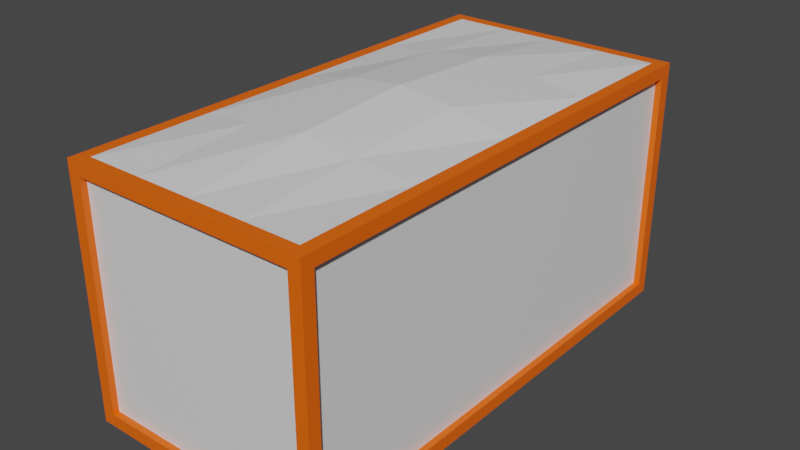 # Source: OpenCrate.blend  (saved by Blender 3.1.7; exported with 4.5.12 LTS)
import bpy
from mathutils import Matrix  # noqa: F401  (used for matrix-valued properties, if any)

bpy.ops.wm.read_factory_settings(use_empty=True)
scene = bpy.context.scene
scene.name = 'Scene'

# ---- collections
col_collection = bpy.data.collections.new('Collection'); scene.collection.children.link(col_collection)

# ---- materials (node trees are filled in below, after node groups)
mat_cratepan = bpy.data.materials.new('CratePan')
mat_cratepan.alpha_threshold = 0.0
mat_cratepan.use_transparent_shadow = False
mat_cratepan.line_color = (0.0, 0.0, 0.0, 1.0)
mat_crateborder = bpy.data.materials.new('CrateBorder')
mat_crateborder.use_transparent_shadow = False
mat_cratecontent = bpy.data.materials.new('CrateContent')
mat_cratecontent.use_transparent_shadow = False

# ---- material node trees
mat_cratepan.use_nodes = True; mat_cratepan.node_tree.nodes.clear()
_N = mat_cratepan.node_tree.nodes; _L = mat_cratepan.node_tree.links
n0 = _N.new('ShaderNodeOutputMaterial'); n0.name = 'Material Output'; n0.location = (300, 300)
n1 = _N.new('ShaderNodeBsdfPrincipled'); n1.name = 'Principled BSDF'; n1.location = (10, 300)
n1.distribution = 'GGX'
n1.subsurface_method = 'RANDOM_WALK_SKIN'
n1.inputs[2].default_value = 0.4
n1.inputs[3].default_value = 1.45
n1.inputs[27].default_value = (0.0, 0.0, 0.0, 1.0)
n1.inputs[28].default_value = 1.0
_L.new(n1.outputs[0], n0.inputs[0])
n0.is_active_output = True
mat_crateborder.use_nodes = True; mat_crateborder.node_tree.nodes.clear()
_N = mat_crateborder.node_tree.nodes; _L = mat_crateborder.node_tree.links
n0 = _N.new('ShaderNodeBsdfPrincipled'); n0.name = 'Principled BSDF'; n0.location = (10, 300)
n0.distribution = 'GGX'
n0.subsurface_method = 'RANDOM_WALK_SKIN'
n0.inputs[0].default_value = (1.0, 0.1315, 0.0, 1.0)
n0.inputs[3].default_value = 1.45
n0.inputs[27].default_value = (0.0, 0.0, 0.0, 1.0)
n0.inputs[28].default_value = 1.0
n1 = _N.new('ShaderNodeOutputMaterial'); n1.name = 'Material Output'; n1.location = (300, 300)
_L.new(n0.outputs[0], n1.inputs[0])
n1.is_active_output = True
mat_cratecontent.use_nodes = True; mat_cratecontent.node_tree.nodes.clear()
_N = mat_cratecontent.node_tree.nodes; _L = mat_cratecontent.node_tree.links
n0 = _N.new('ShaderNodeBsdfPrincipled'); n0.name = 'Principled BSDF'; n0.location = (10, 300)
n0.distribution = 'GGX'
n0.subsurface_method = 'RANDOM_WALK_SKIN'
n0.inputs[3].default_value = 1.45
n0.inputs[27].default_value = (0.0, 0.0, 0.0, 1.0)
n0.inputs[28].default_value = 1.0
n1 = _N.new('ShaderNodeOutputMaterial'); n1.name = 'Material Output'; n1.location = (300, 300)
_L.new(n0.outputs[0], n1.inputs[0])
n1.is_active_output = True

# ---- world
world_world = bpy.data.worlds.new('World'); scene.world = world_world
world_world.use_nodes = True; world_world.node_tree.nodes.clear()
_N = world_world.node_tree.nodes; _L = world_world.node_tree.links
n0 = _N.new('ShaderNodeOutputWorld'); n0.name = 'World Output'; n0.location = (300, 300)
n1 = _N.new('ShaderNodeBackground'); n1.name = 'Background'; n1.location = (10, 300)
n1.inputs[0].default_value = (0.05088, 0.05088, 0.05088, 1.0)
_L.new(n1.outputs[0], n0.inputs[0])
n0.is_active_output = True
world_world.color = (0.05088, 0.05088, 0.05088)
world_world.use_sun_shadow = False
world_world.sun_shadow_jitter_overblur = 0.0

# ---- meshes
me_cube = bpy.data.meshes.new('Cube')
me_cube.from_pydata([(1.0, 2.0, 1.0), (1.0, 2.0, -1.0), (1.0, -2.0, 1.0), (1.0, -2.0, -1.0), (-1.0, 2.0, 1.0), (-1.0, 2.0, -1.0), (-1.0, -2.0, 1.0), (-1.0, -2.0, -1.0), (-1.0, 1.9, -1.0), (-1.0, -1.9, -1.0), (1.0, 1.9, 1.0), (1.0, -1.9, 1.0), (-1.0, -1.9, 1.0), (-1.0, 1.9, 1.0), (1.0, -1.9, -1.0), (1.0, 1.9, -1.0), (0.9, 2.0, -1.0), (-0.9, 2.0, -1.0), (0.9, -2.0, 1.0), (-0.9, -2.0, 1.0), (-0.9, -2.0, -1.0), (0.9, -2.0, -1.0), (-0.9, 2.0, 1.0), (0.9, 2.0, 1.0), (0.9, 1.9, -1.0), (-0.9, 1.9, -1.0), (0.9, -1.9, -1.0), (-0.9, -1.9, -1.0), (-0.9, 1.9, 1.0), (0.9, 1.9, 1.0), (-0.9, -1.9, 1.0), (0.9, -1.9, 1.0), (1.0, 2.0, 0.9), (1.0, 2.0, -0.9), (-1.0, -2.0, -0.9), (-1.0, -2.0, 0.9), (1.0, -2.0, 0.9), (1.0, -2.0, -0.9), (-1.0, 2.0, 0.9), (-1.0, 2.0, -0.9), (1.0, 1.9, 0.9), (1.0, 1.9, -0.9), (1.0, -1.9, 0.9), (1.0, -1.9, -0.9), (-1.0, -1.9, 0.9), (-1.0, -1.9, -0.9), (-1.0, 1.9, 0.9), (-1.0, 1.9, -0.9), (-0.9, 2.0, 0.9), (-0.9, 2.0, -0.9), (0.9, 2.0, 0.9), (0.9, 2.0, -0.9), (0.9, -2.0, 0.9), (0.9, -2.0, -0.9), (-0.9, -2.0, 0.9), (-0.9, -2.0, -0.9), (-0.9, -1.9, 0.9), (-0.9, -1.9, -0.9), (0.9, 1.9, -0.9), (0.9, -1.9, 0.9), (0.9, -1.9, -0.9), (-0.9, 1.9, 0.9), (-0.9, 1.9, -0.9), (0.9, 1.9, 0.9), (0.9, 1.95, 0.9), (-0.9, 1.95, 0.9), (-0.9, 1.95, -0.9), (0.9, 1.95, -0.9), (-0.95, -1.9, -0.9), (-0.95, 1.9, -0.9), (-0.95, 1.9, 0.9), (-0.95, -1.9, 0.9), (-0.9, -1.95, 0.9), (-0.9, -1.95, -0.9), (0.9, -1.95, 0.9), (0.9, -1.95, -0.9), (0.95, 1.9, -0.9), (0.95, -1.9, -0.9), (0.95, -1.9, 0.9), (0.95, 1.9, 0.9)], [(73, 57), (76, 58), (67, 58), (68, 57), (62, 66), (62, 69), (60, 75), (60, 77)], [(30, 12, 6, 19), (54, 19, 6, 35), (46, 13, 4, 38), (26, 14, 3, 21), (42, 11, 2, 36), (50, 23, 0, 32), (32, 0, 10, 40), (40, 10, 11, 42), (16, 1, 15, 24), (24, 15, 14, 26), (35, 6, 12, 44), (44, 12, 13, 46), (22, 4, 13, 28), (28, 13, 12, 30), (10, 29, 31, 11), (0, 23, 29, 10), (23, 22, 28, 29), (8, 25, 27, 9), (25, 24, 26, 27), (5, 17, 25, 8), (17, 16, 24, 25), (38, 4, 22, 48), (48, 22, 23, 50), (9, 27, 20, 7), (27, 26, 21, 20), (36, 2, 18, 52), (52, 18, 19, 54), (11, 31, 18, 2), (31, 30, 19, 18), (21, 53, 55, 20), (74, 72, 56, 59), (3, 37, 53, 21), (37, 36, 52, 53), (17, 49, 51, 16), (61, 56, 57, 62), (5, 39, 49, 17), (39, 38, 48, 49), (9, 45, 47, 8), (7, 34, 45, 9), (34, 35, 44, 45), (15, 41, 43, 14), (1, 33, 41, 15), (33, 32, 40, 41), (16, 51, 33, 1), (51, 50, 32, 33), (14, 43, 37, 3), (43, 42, 36, 37), (8, 47, 39, 5), (47, 46, 38, 39), (20, 55, 34, 7), (55, 54, 35, 34), (50, 51, 67, 64), (48, 50, 64, 65), (79, 78, 59, 63), (58, 62, 57, 60), (49, 48, 65, 66), (63, 61, 62, 58), (59, 63, 58, 60), (65, 64, 63, 61), (51, 49, 66, 67), (56, 59, 60, 57), (71, 70, 61, 56), (28, 30, 56, 61), (56, 30, 31, 59), (29, 63, 59, 31), (28, 61, 63, 29), (65, 64, 67, 66), (44, 46, 70, 71), (45, 44, 71, 68), (46, 47, 69, 70), (47, 45, 68, 69), (71, 70, 69, 68), (55, 53, 75, 73), (53, 52, 74, 75), (54, 55, 73, 72), (52, 54, 72, 74), (73, 75, 74, 72), (41, 40, 79, 76), (42, 43, 77, 78), (40, 42, 78, 79), (43, 41, 76, 77), (76, 79, 78, 77)])
me_cube.polygons.foreach_set('material_index', [1, 1, 1, 1, 1, 1, 1, 1, 1, 1, 1, 1, 1, 1, 1, 1, 1, 1, 0, 1, 1, 1, 1, 1, 1, 1, 1, 1, 1, 1, 1, 1, 1, 1, 0, 1, 1, 1, 1, 1, 1, 1, 1, 1, 1, 1, 1, 1, 1, 1, 1, 1, 1, 1, 1, 1, 0, 0, 1, 1, 0, 1, 1, 1, 1, 1, 0, 1, 1, 1, 1, 0, 1, 1, 1, 1, 0, 1, 1, 1, 1, 0])
_uv = me_cube.uv_layers.new(name='UVMap')
_uv.uv.foreach_set('vector', [0.05009, 0.05009, 9.998e-05, 0.05009, 0.0001001, 0.0001004, 0.05009, 0.0001005, 0.9499, 0.05009, 0.9499, 9.998e-05, 0.9999, 9.998e-05, 0.9999, 0.05009, 0.9499, 0.9499, 0.9999, 0.9499, 0.9999, 0.9999, 0.9499, 0.9999, 0.05009, 0.9499, 0.05009, 0.9999, 0.0001002, 0.9999, 0.0001003, 0.9499, 0.9499, 0.05009, 0.9499, 9.998e-05, 0.9999, 9.998e-05, 0.9999, 0.05009, 0.05009, 0.9499, 0.05009, 0.9999, 0.0001002, 0.9999, 0.0001002, 0.9499, 0.0001001, 0.05009, 0.0001001, 0.0001002, 0.05009, 0.0001001, 0.05009, 0.05009, 0.05009, 0.05009, 0.05009, 0.0001001, 0.9499, 9.998e-05, 0.9499, 0.05009, 0.9999, 0.9499, 0.9999, 0.9999, 0.9499, 0.9999, 0.9499, 0.9499, 0.9499, 0.9499, 0.9499, 0.9999, 0.05009, 0.9999, 0.05009, 0.9499, 0.9499, 0.0001003, 0.9999, 0.0001002, 0.9999, 0.05009, 0.9499, 0.05009, 0.9499, 0.05009, 0.9999, 0.05009, 0.9999, 0.9499, 0.9499, 0.9499, 0.05009, 0.9999, 0.0001006, 0.9999, 0.0001006, 0.9499, 0.05009, 0.9499, 0.05009, 0.9499, 0.0001006, 0.9499, 9.998e-05, 0.05009, 0.05009, 0.05009, 0.9999, 0.9499, 0.9499, 0.9499, 0.9499, 0.05009, 0.9999, 0.05009, 0.9999, 0.9999, 0.9499, 0.9999, 0.9499, 0.9499, 0.9999, 0.9499, 0.9499, 0.9999, 0.05009, 0.9999, 0.05009, 0.9499, 0.9499, 0.9499, 0.9499, 0.0001, 0.9499, 0.05009, 0.05009, 0.05009, 0.05009, 9.998e-05, 0.9999, 0.9999, 0.0001001, 0.9999, 9.998e-05, 0.0001001, 0.9999, 9.998e-05, 0.9999, 0.0001, 0.9999, 0.05009, 0.9499, 0.05009, 0.9499, 0.0001, 0.9999, 0.05009, 0.9999, 0.9499, 0.9499, 0.9499, 0.9499, 0.05009, 0.9999, 0.9499, 0.9999, 0.9999, 0.9499, 0.9999, 0.9499, 0.9499, 0.9499, 0.9499, 0.9499, 0.9999, 0.05009, 0.9999, 0.05009, 0.9499, 0.05009, 9.998e-05, 0.05009, 0.05009, 9.998e-05, 0.05009, 0.0001001, 0.0001, 0.05009, 0.05009, 0.05009, 0.9499, 0.0001003, 0.9499, 9.998e-05, 0.05009, 0.0001002, 0.05009, 0.0001002, 0.0001001, 0.05009, 0.0001001, 0.05009, 0.05009, 0.05009, 0.05009, 0.05009, 0.0001001, 0.9499, 9.998e-05, 0.9499, 0.05009, 0.9999, 0.05009, 0.9499, 0.05009, 0.9499, 9.998e-05, 0.9999, 0.0001001, 0.9499, 0.05009, 0.05009, 0.05009, 0.05009, 0.0001005, 0.9499, 9.998e-05, 0.05009, 0.9999, 0.05009, 0.9499, 0.9499, 0.9499, 0.9499, 0.9999, 0.95, 0.06656, 0.05, 0.06656, 0.05, 0.09049, 0.95, 0.09049, 9.998e-05, 0.9999, 0.0001, 0.9499, 0.05009, 0.9499, 0.05009, 0.9999, 0.0001, 0.9499, 0.0001002, 0.05009, 0.05009, 0.05009, 0.05009, 0.9499, 0.9499, 0.0001001, 0.9499, 0.05009, 0.05009, 0.05009, 0.05009, 9.998e-05, 0.9999, 0.9999, 9.998e-05, 0.9999, 0.0001001, 9.998e-05, 0.9999, 0.0001001, 0.9999, 0.0001001, 0.9999, 0.05009, 0.9499, 0.05009, 0.9499, 0.0001001, 0.9999, 0.05009, 0.9999, 0.9499, 0.9499, 0.9499, 0.9499, 0.05009, 0.0001004, 0.05009, 0.05009, 0.05009, 0.05009, 0.9499, 0.0001, 0.9499, 0.0001004, 9.998e-05, 0.05009, 9.998e-05, 0.05009, 0.05009, 0.0001004, 0.05009, 0.05009, 9.998e-05, 0.9499, 0.0001003, 0.9499, 0.05009, 0.05009, 0.05009, 0.05009, 0.9999, 0.05009, 0.9499, 0.9499, 0.9499, 0.9499, 0.9999, 9.998e-05, 0.9999, 9.998e-05, 0.9499, 0.05009, 0.9499, 0.05009, 0.9999, 9.998e-05, 0.9499, 0.0001001, 0.05009, 0.05009, 0.05009, 0.05009, 0.9499, 0.05009, 9.998e-05, 0.05009, 0.05009, 9.998e-05, 0.05009, 9.998e-05, 9.998e-05, 0.05009, 0.05009, 0.05009, 0.9499, 0.0001002, 0.9499, 9.998e-05, 0.05009, 0.9499, 0.9999, 0.9499, 0.9499, 0.9999, 0.9499, 0.9999, 0.9999, 0.9499, 0.9499, 0.9499, 0.05009, 0.9999, 0.05009, 0.9999, 0.9499, 0.0001, 0.9499, 0.05009, 0.9499, 0.05009, 0.9999, 9.998e-05, 0.9999, 0.05009, 0.9499, 0.9499, 0.9499, 0.9499, 0.9999, 0.05009, 0.9999, 0.9499, 0.9999, 0.9499, 0.9499, 0.9999, 0.9499, 0.9999, 0.9999, 0.9499, 0.9499, 0.9499, 0.05009, 0.9999, 0.05009, 0.9999, 0.9499, 1.0, 0.9095, 1.0, 0.04787, 0.975, 0.04787, 0.975, 0.9095, 0.05, 1.0, 0.95, 1.0, 0.95, 0.9761, 0.05, 0.9761, 0.975, 0.9521, 0.975, 0.09049, 0.95, 0.09049, 0.95, 0.9521, 0.95, 0.9521, 0.05, 0.9521, 0.05, 0.09049, 0.95, 0.09049, 1.0, 0.04787, 1.0, 0.9095, 0.975, 0.9095, 0.975, 0.04787, 9.998e-05, 0.9999, 0.0001001, 9.998e-05, 0.9999, 0.0001, 0.9999, 0.9999, 0.9999, 0.9999, 0.0001, 0.9999, 9.998e-05, 9.998e-05, 0.9999, 0.0001, 0.05, 0.9761, 0.95, 0.9761, 0.95, 0.9521, 0.05, 0.9521, 0.95, 1.0, 0.05, 1.0, 0.05, 0.9761, 0.95, 0.9761, 0.9999, 0.9999, 9.998e-05, 0.9999, 9.998e-05, 0.0001, 0.9999, 9.998e-05, 0.025, 0.09049, 0.025, 0.9521, 0.05, 0.9521, 0.05, 0.09049, 0.95, 0.9574, 0.05, 0.9574, 0.05, 0.9095, 0.95, 0.9095, 0.05, 0.9095, 0.05, 0.9574, 0.95, 0.9574, 0.95, 0.9095, 0.95, 0.9574, 0.95, 0.9095, 0.05, 0.9095, 0.05, 0.9574, 0.05, 0.9574, 0.05, 0.9095, 0.95, 0.9095, 0.95, 0.9574, 9.998e-05, 0.9999, 0.0001, 9.998e-05, 0.9999, 0.0001001, 0.9999, 0.9999, 0.0, 0.09049, 0.0, 0.9521, 0.025, 0.9521, 0.025, 0.09049, 0.0, 0.04787, 0.0, 0.9095, 0.025, 0.9095, 0.025, 0.04787, 0.0, 0.9095, 0.0, 0.04787, 0.025, 0.04787, 0.025, 0.9095, 0.0, 0.9521, 0.0, 0.09049, 0.025, 0.09049, 0.025, 0.9521, 0.9999, 0.9999, 0.0001001, 0.9999, 9.998e-05, 0.0001001, 0.9999, 9.998e-05, 0.05, 0.04262, 0.95, 0.04262, 0.95, 0.06656, 0.05, 0.06656, 0.0, 0.04787, 0.0, 0.9095, 0.025, 0.9095, 0.025, 0.04787, 0.0, 0.9095, 0.0, 0.04787, 0.025, 0.04787, 0.025, 0.9095, 0.95, 0.04262, 0.05, 0.04262, 0.05, 0.06656, 0.95, 0.06656, 0.9999, 0.0001001, 0.9999, 0.9999, 9.998e-05, 0.9999, 0.0001, 9.998e-05, 1.0, 0.04787, 1.0, 0.9095, 0.975, 0.9095, 0.975, 0.04787, 1.0, 0.9095, 1.0, 0.04787, 0.975, 0.04787, 0.975, 0.9095, 1.0, 0.9521, 1.0, 0.09049, 0.975, 0.09049, 0.975, 0.9521, 1.0, 0.09049, 1.0, 0.9521, 0.975, 0.9521, 0.975, 0.09049, 0.9999, 0.9999, 9.998e-05, 0.9999, 0.0001001, 9.998e-05, 0.9999, 0.0001])
me_cube.materials.append(mat_cratepan)
me_cube.materials.append(mat_crateborder)
me_cube.use_remesh_preserve_volume = False
me_cube.use_remesh_preserve_attributes = False
me_cube.use_mirror_vertex_groups = False
me_cube.update()
me_plane = bpy.data.meshes.new('Plane')
me_plane.from_pydata([(-0.9, -1.9, 0.0), (0.9, -1.9, 0.0), (-0.9, 1.9, 0.0), (0.9, 1.9, 0.0), (-0.45, -1.9, 0.0), (0.0, -1.9, 0.0), (0.45, -1.9, 0.0), (0.45, 1.9, 0.0), (0.0, 1.9, 0.0), (-0.45, 1.9, 0.0), (-0.9, 0.9499, 0.0), (-0.9, 0.0, 0.0), (-0.9, -0.9499, 0.0), (0.9, -0.9499, 0.0), (0.9, 0.0, 0.0), (0.9, 0.9499, 0.0), (-0.45, -0.9499, 0.05), (-0.45, 0.0, 0.1), (-0.45, 0.9499, 0.05), (0.0, -0.9499, 0.1), (0.0, 0.0, 0.15), (0.0, 0.9499, 0.1), (0.45, -0.9499, 0.05), (0.45, 0.0, 0.1), (0.45, 0.9499, 0.05)], [], [(24, 15, 3, 7), (10, 18, 9, 2), (18, 21, 8, 9), (21, 24, 7, 8), (5, 6, 22, 19), (19, 22, 23, 20), (20, 23, 24, 21), (4, 5, 19, 16), (16, 19, 20, 17), (17, 20, 21, 18), (0, 4, 16, 12), (12, 16, 17, 11), (11, 17, 18, 10), (6, 1, 13, 22), (22, 13, 14, 23), (23, 14, 15, 24)])
_uv = me_plane.uv_layers.new(name='UVMap')
_uv.uv.foreach_set('vector', [0.2507, 0.3577, 0.25, 0.4768, 0.0, 0.4757, 0.0005241, 0.3573, 0.2501, 0.00104, 0.2508, 0.1201, 0.0005806, 0.1204, 0.000113, 0.002027, 0.2508, 0.1201, 0.2516, 0.2389, 0.0007754, 0.2389, 0.0005806, 0.1204, 0.2516, 0.2389, 0.2507, 0.3577, 0.0005241, 0.3573, 0.0007754, 0.2389, 0.9993, 0.239, 0.9995, 0.3574, 0.7493, 0.3578, 0.7484, 0.239, 0.7484, 0.239, 0.7493, 0.3578, 0.5, 0.357, 0.5, 0.239, 0.5, 0.239, 0.5, 0.357, 0.2507, 0.3577, 0.2516, 0.2389, 0.9995, 0.1206, 0.9993, 0.239, 0.7484, 0.239, 0.7493, 0.1202, 0.7493, 0.1202, 0.7484, 0.239, 0.5, 0.239, 0.5, 0.1209, 0.5, 0.1209, 0.5, 0.239, 0.2516, 0.2389, 0.2508, 0.1201, 1.0, 0.002146, 0.9995, 0.1206, 0.7493, 0.1202, 0.75, 0.001099, 0.75, 0.001099, 0.7493, 0.1202, 0.5, 0.1209, 0.5001, 0.0, 0.5001, 0.0, 0.5, 0.1209, 0.2508, 0.1201, 0.2501, 0.00104, 0.9995, 0.3574, 1.0, 0.4758, 0.75, 0.4769, 0.7493, 0.3578, 0.7493, 0.3578, 0.75, 0.4769, 0.5, 0.4779, 0.5, 0.357, 0.5, 0.357, 0.5, 0.4779, 0.25, 0.4768, 0.2507, 0.3577])
me_plane.materials.append(mat_cratecontent)
me_plane.use_remesh_fix_poles = True
me_plane.use_remesh_preserve_attributes = False
me_plane.update()

# ---- objects
ob_crate = bpy.data.objects.new('Crate', me_cube)
ob_content = bpy.data.objects.new('Content', me_plane)

# ---- transforms, parenting, visibility, modifiers, constraints
ob_crate.location = (0.0, 0.0, 1.0)
ob_crate.lock_rotations_4d = False
ob_crate.empty_display_type = 'ARROWS'
ob_crate.lineart.crease_threshold = 0.0
ob_content.location = (0.0, 0.0, 2.0)

# ---- collection membership
col_collection.objects.link(ob_crate)
col_collection.objects.link(ob_content)

# ---- scene / render settings (as saved in the file)
scene.frame_start = 1; scene.frame_end = 250; scene.frame_set(1)
scene.render.engine = 'BLENDER_EEVEE_NEXT'
scene.cycles.sampling_pattern = 'TABULATED_SOBOL'
scene.cycles.use_light_tree = False
scene.view_settings.view_transform = 'Filmic'
bpy.context.view_layer.update()

# ---- added for rendering (the .blend has no active camera and no usable light): camera, sun
cam_auto = bpy.data.cameras.new('AutoCamera')
cam_auto.lens = 50.0
cam_auto.sensor_width = 36.0
cam_auto.clip_end = 1000.0
ob_auto_camera = bpy.data.objects.new('AutoCamera', cam_auto)
scene.collection.objects.link(ob_auto_camera)
ob_auto_camera.location = (4.59106, -5.50928, 4.74785)
ob_auto_camera.rotation_euler = (1.09748, -7.21219e-08, 0.694738)
scene.camera = ob_auto_camera
light_auto_sun = bpy.data.lights.new('AutoSun', 'SUN')
light_auto_sun.energy = 3.0
light_auto_sun.angle = 0.0523599
ob_auto_sun = bpy.data.objects.new('AutoSun', light_auto_sun)
scene.collection.objects.link(ob_auto_sun)
ob_auto_sun.rotation_euler = (0.872665, 0.174533, 0.523599)
bpy.context.view_layer.update()
